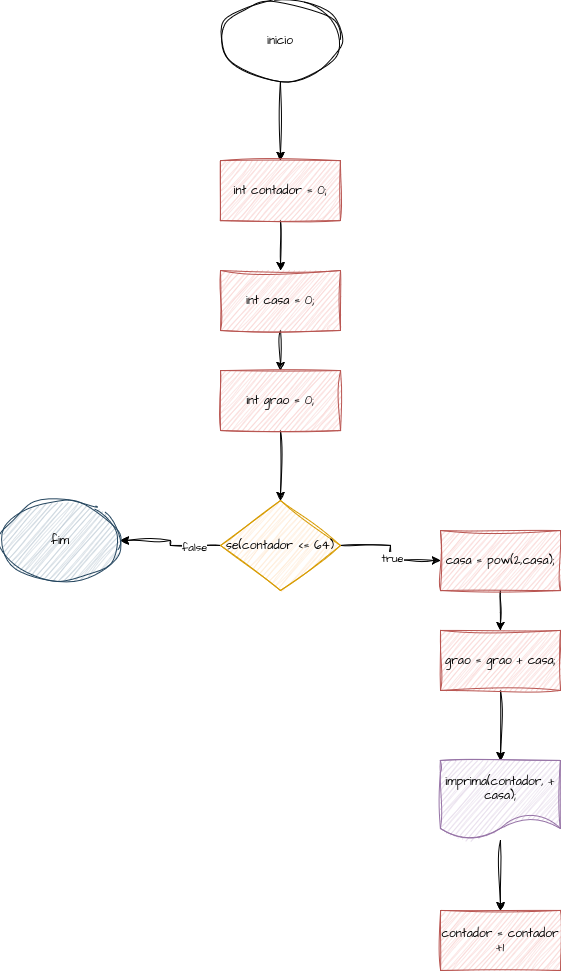

The diagram above was exported from draw.io. Its source (the exported page's mxGraphModel, read from the mxfile embedded in the PNG):
<mxGraphModel dx="874" dy="455" grid="1" gridSize="10" guides="1" tooltips="1" connect="1" arrows="1" fold="1" page="1" pageScale="1" pageWidth="827" pageHeight="1169" math="0" shadow="0">
  <root>
    <mxCell id="0" />
    <mxCell id="1" parent="0" />
    <mxCell id="msFW8RLYD7K9hfs5aQQ7-3" value="" style="edgeStyle=orthogonalEdgeStyle;rounded=0;sketch=1;hachureGap=4;jiggle=2;curveFitting=1;orthogonalLoop=1;jettySize=auto;html=1;fontFamily=Architects Daughter;fontSource=https%3A%2F%2Ffonts.googleapis.com%2Fcss%3Ffamily%3DArchitects%2BDaughter;" edge="1" parent="1" source="msFW8RLYD7K9hfs5aQQ7-1" target="msFW8RLYD7K9hfs5aQQ7-2">
      <mxGeometry relative="1" as="geometry" />
    </mxCell>
    <mxCell id="msFW8RLYD7K9hfs5aQQ7-1" value="inicio" style="ellipse;whiteSpace=wrap;html=1;sketch=1;hachureGap=4;jiggle=2;curveFitting=1;fontFamily=Architects Daughter;fontSource=https%3A%2F%2Ffonts.googleapis.com%2Fcss%3Ffamily%3DArchitects%2BDaughter;" vertex="1" parent="1">
      <mxGeometry x="320" y="70" width="120" height="80" as="geometry" />
    </mxCell>
    <mxCell id="msFW8RLYD7K9hfs5aQQ7-5" value="" style="edgeStyle=orthogonalEdgeStyle;rounded=0;sketch=1;hachureGap=4;jiggle=2;curveFitting=1;orthogonalLoop=1;jettySize=auto;html=1;fontFamily=Architects Daughter;fontSource=https%3A%2F%2Ffonts.googleapis.com%2Fcss%3Ffamily%3DArchitects%2BDaughter;" edge="1" parent="1" source="msFW8RLYD7K9hfs5aQQ7-2" target="msFW8RLYD7K9hfs5aQQ7-4">
      <mxGeometry relative="1" as="geometry" />
    </mxCell>
    <mxCell id="msFW8RLYD7K9hfs5aQQ7-2" value="int contador = 0;" style="rounded=0;whiteSpace=wrap;html=1;fillColor=#f8cecc;strokeColor=#b85450;sketch=1;curveFitting=1;jiggle=2;hachureGap=4;fontFamily=Architects Daughter;fontSource=https%3A%2F%2Ffonts.googleapis.com%2Fcss%3Ffamily%3DArchitects%2BDaughter;" vertex="1" parent="1">
      <mxGeometry x="320" y="230" width="120" height="60" as="geometry" />
    </mxCell>
    <mxCell id="msFW8RLYD7K9hfs5aQQ7-7" value="" style="edgeStyle=orthogonalEdgeStyle;rounded=0;sketch=1;hachureGap=4;jiggle=2;curveFitting=1;orthogonalLoop=1;jettySize=auto;html=1;fontFamily=Architects Daughter;fontSource=https%3A%2F%2Ffonts.googleapis.com%2Fcss%3Ffamily%3DArchitects%2BDaughter;" edge="1" parent="1" source="msFW8RLYD7K9hfs5aQQ7-4" target="msFW8RLYD7K9hfs5aQQ7-6">
      <mxGeometry relative="1" as="geometry" />
    </mxCell>
    <mxCell id="msFW8RLYD7K9hfs5aQQ7-4" value="int casa = 0;" style="rounded=0;whiteSpace=wrap;html=1;fillColor=#f8cecc;strokeColor=#b85450;sketch=1;curveFitting=1;jiggle=2;hachureGap=4;fontFamily=Architects Daughter;fontSource=https%3A%2F%2Ffonts.googleapis.com%2Fcss%3Ffamily%3DArchitects%2BDaughter;" vertex="1" parent="1">
      <mxGeometry x="320" y="340" width="120" height="60" as="geometry" />
    </mxCell>
    <mxCell id="msFW8RLYD7K9hfs5aQQ7-18" value="" style="edgeStyle=orthogonalEdgeStyle;rounded=0;sketch=1;hachureGap=4;jiggle=2;curveFitting=1;orthogonalLoop=1;jettySize=auto;html=1;fontFamily=Architects Daughter;fontSource=https%3A%2F%2Ffonts.googleapis.com%2Fcss%3Ffamily%3DArchitects%2BDaughter;" edge="1" parent="1" source="msFW8RLYD7K9hfs5aQQ7-6" target="msFW8RLYD7K9hfs5aQQ7-8">
      <mxGeometry relative="1" as="geometry" />
    </mxCell>
    <mxCell id="msFW8RLYD7K9hfs5aQQ7-6" value="int grao = 0;" style="rounded=0;whiteSpace=wrap;html=1;fillColor=#f8cecc;strokeColor=#b85450;sketch=1;curveFitting=1;jiggle=2;hachureGap=4;fontFamily=Architects Daughter;fontSource=https%3A%2F%2Ffonts.googleapis.com%2Fcss%3Ffamily%3DArchitects%2BDaughter;" vertex="1" parent="1">
      <mxGeometry x="320" y="440" width="120" height="60" as="geometry" />
    </mxCell>
    <mxCell id="msFW8RLYD7K9hfs5aQQ7-10" value="" style="edgeStyle=orthogonalEdgeStyle;rounded=0;sketch=1;hachureGap=4;jiggle=2;curveFitting=1;orthogonalLoop=1;jettySize=auto;html=1;fontFamily=Architects Daughter;fontSource=https%3A%2F%2Ffonts.googleapis.com%2Fcss%3Ffamily%3DArchitects%2BDaughter;" edge="1" parent="1" source="msFW8RLYD7K9hfs5aQQ7-8" target="msFW8RLYD7K9hfs5aQQ7-9">
      <mxGeometry relative="1" as="geometry" />
    </mxCell>
    <mxCell id="msFW8RLYD7K9hfs5aQQ7-11" value="true" style="edgeLabel;html=1;align=center;verticalAlign=middle;resizable=0;points=[];sketch=1;hachureGap=4;jiggle=2;curveFitting=1;fontFamily=Architects Daughter;fontSource=https%3A%2F%2Ffonts.googleapis.com%2Fcss%3Ffamily%3DArchitects%2BDaughter;" vertex="1" connectable="0" parent="msFW8RLYD7K9hfs5aQQ7-10">
      <mxGeometry x="0.0783" y="1" relative="1" as="geometry">
        <mxPoint as="offset" />
      </mxGeometry>
    </mxCell>
    <mxCell id="msFW8RLYD7K9hfs5aQQ7-20" value="" style="edgeStyle=orthogonalEdgeStyle;rounded=0;sketch=1;hachureGap=4;jiggle=2;curveFitting=1;orthogonalLoop=1;jettySize=auto;html=1;fontFamily=Architects Daughter;fontSource=https%3A%2F%2Ffonts.googleapis.com%2Fcss%3Ffamily%3DArchitects%2BDaughter;" edge="1" parent="1" source="msFW8RLYD7K9hfs5aQQ7-8" target="msFW8RLYD7K9hfs5aQQ7-19">
      <mxGeometry relative="1" as="geometry" />
    </mxCell>
    <mxCell id="msFW8RLYD7K9hfs5aQQ7-21" value="false" style="edgeLabel;html=1;align=center;verticalAlign=middle;resizable=0;points=[];sketch=1;hachureGap=4;jiggle=2;curveFitting=1;fontFamily=Architects Daughter;fontSource=https%3A%2F%2Ffonts.googleapis.com%2Fcss%3Ffamily%3DArchitects%2BDaughter;" vertex="1" connectable="0" parent="msFW8RLYD7K9hfs5aQQ7-20">
      <mxGeometry x="-0.4857" y="1" relative="1" as="geometry">
        <mxPoint as="offset" />
      </mxGeometry>
    </mxCell>
    <mxCell id="msFW8RLYD7K9hfs5aQQ7-8" value="se(contador &amp;lt;= 64)" style="rhombus;whiteSpace=wrap;html=1;fillColor=#ffe6cc;strokeColor=#d79b00;sketch=1;curveFitting=1;jiggle=2;hachureGap=4;fontFamily=Architects Daughter;fontSource=https%3A%2F%2Ffonts.googleapis.com%2Fcss%3Ffamily%3DArchitects%2BDaughter;" vertex="1" parent="1">
      <mxGeometry x="320" y="570" width="120" height="90" as="geometry" />
    </mxCell>
    <mxCell id="msFW8RLYD7K9hfs5aQQ7-13" value="" style="edgeStyle=orthogonalEdgeStyle;rounded=0;sketch=1;hachureGap=4;jiggle=2;curveFitting=1;orthogonalLoop=1;jettySize=auto;html=1;fontFamily=Architects Daughter;fontSource=https%3A%2F%2Ffonts.googleapis.com%2Fcss%3Ffamily%3DArchitects%2BDaughter;" edge="1" parent="1" source="msFW8RLYD7K9hfs5aQQ7-9" target="msFW8RLYD7K9hfs5aQQ7-12">
      <mxGeometry relative="1" as="geometry" />
    </mxCell>
    <mxCell id="msFW8RLYD7K9hfs5aQQ7-9" value="casa = pow(2,casa);" style="rounded=0;whiteSpace=wrap;html=1;fillColor=#f8cecc;strokeColor=#b85450;sketch=1;curveFitting=1;jiggle=2;hachureGap=4;fontFamily=Architects Daughter;fontSource=https%3A%2F%2Ffonts.googleapis.com%2Fcss%3Ffamily%3DArchitects%2BDaughter;" vertex="1" parent="1">
      <mxGeometry x="540" y="600" width="120" height="60" as="geometry" />
    </mxCell>
    <mxCell id="msFW8RLYD7K9hfs5aQQ7-15" value="" style="edgeStyle=orthogonalEdgeStyle;rounded=0;sketch=1;hachureGap=4;jiggle=2;curveFitting=1;orthogonalLoop=1;jettySize=auto;html=1;fontFamily=Architects Daughter;fontSource=https%3A%2F%2Ffonts.googleapis.com%2Fcss%3Ffamily%3DArchitects%2BDaughter;" edge="1" parent="1" source="msFW8RLYD7K9hfs5aQQ7-12" target="msFW8RLYD7K9hfs5aQQ7-14">
      <mxGeometry relative="1" as="geometry" />
    </mxCell>
    <mxCell id="msFW8RLYD7K9hfs5aQQ7-12" value="grao = grao + casa;" style="rounded=0;whiteSpace=wrap;html=1;fillColor=#f8cecc;strokeColor=#b85450;sketch=1;curveFitting=1;jiggle=2;hachureGap=4;fontFamily=Architects Daughter;fontSource=https%3A%2F%2Ffonts.googleapis.com%2Fcss%3Ffamily%3DArchitects%2BDaughter;" vertex="1" parent="1">
      <mxGeometry x="540" y="700" width="120" height="60" as="geometry" />
    </mxCell>
    <mxCell id="msFW8RLYD7K9hfs5aQQ7-17" value="" style="edgeStyle=orthogonalEdgeStyle;rounded=0;sketch=1;hachureGap=4;jiggle=2;curveFitting=1;orthogonalLoop=1;jettySize=auto;html=1;fontFamily=Architects Daughter;fontSource=https%3A%2F%2Ffonts.googleapis.com%2Fcss%3Ffamily%3DArchitects%2BDaughter;" edge="1" parent="1" source="msFW8RLYD7K9hfs5aQQ7-14" target="msFW8RLYD7K9hfs5aQQ7-16">
      <mxGeometry relative="1" as="geometry" />
    </mxCell>
    <mxCell id="msFW8RLYD7K9hfs5aQQ7-14" value="imprima(contador, + casa);" style="shape=document;whiteSpace=wrap;html=1;boundedLbl=1;fillColor=#e1d5e7;strokeColor=#9673a6;sketch=1;curveFitting=1;jiggle=2;hachureGap=4;fontFamily=Architects Daughter;fontSource=https%3A%2F%2Ffonts.googleapis.com%2Fcss%3Ffamily%3DArchitects%2BDaughter;" vertex="1" parent="1">
      <mxGeometry x="540" y="830" width="120" height="80" as="geometry" />
    </mxCell>
    <mxCell id="msFW8RLYD7K9hfs5aQQ7-16" value="contador = contador +1" style="rounded=0;whiteSpace=wrap;html=1;fillColor=#f8cecc;strokeColor=#b85450;sketch=1;curveFitting=1;jiggle=2;hachureGap=4;fontFamily=Architects Daughter;fontSource=https%3A%2F%2Ffonts.googleapis.com%2Fcss%3Ffamily%3DArchitects%2BDaughter;" vertex="1" parent="1">
      <mxGeometry x="540" y="980" width="120" height="60" as="geometry" />
    </mxCell>
    <mxCell id="msFW8RLYD7K9hfs5aQQ7-19" value="fim" style="ellipse;whiteSpace=wrap;html=1;fillColor=#bac8d3;strokeColor=#23445d;sketch=1;curveFitting=1;jiggle=2;hachureGap=4;fontFamily=Architects Daughter;fontSource=https%3A%2F%2Ffonts.googleapis.com%2Fcss%3Ffamily%3DArchitects%2BDaughter;" vertex="1" parent="1">
      <mxGeometry x="100" y="570" width="120" height="80" as="geometry" />
    </mxCell>
  </root>
</mxGraphModel>